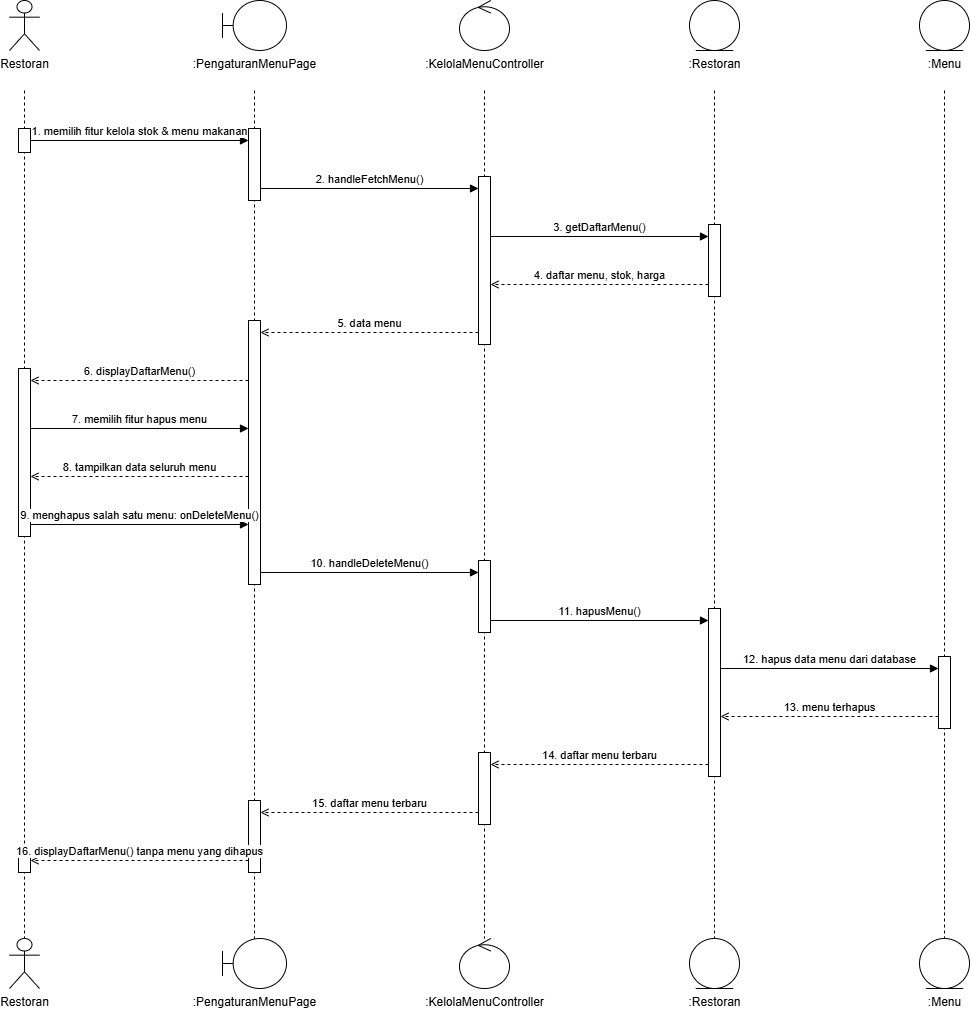

The diagram above was exported from draw.io. Its source (the exported page's mxGraphModel, read from the mxfile embedded in the PNG):
<mxGraphModel dx="2080" dy="1079" grid="1" gridSize="10" guides="1" tooltips="1" connect="1" arrows="1" fold="1" page="1" pageScale="1" pageWidth="1200" pageHeight="1068" math="0" shadow="0">
  <root>
    <mxCell id="0" />
    <mxCell id="1" parent="0" />
    <mxCell id="tp9-3" edge="1" parent="1" style="endArrow=none;dashed=1;html=1;strokeColor=#000000;" value="">
      <mxGeometry relative="1" as="geometry">
        <mxPoint x="120" y="110" as="sourcePoint" />
        <mxPoint x="120" y="958" as="targetPoint" />
      </mxGeometry>
    </mxCell>
    <mxCell id="tp9-4" edge="1" parent="1" style="endArrow=none;dashed=1;html=1;strokeColor=#000000;" value="">
      <mxGeometry relative="1" as="geometry">
        <mxPoint x="350" y="110" as="sourcePoint" />
        <mxPoint x="350" y="958" as="targetPoint" />
      </mxGeometry>
    </mxCell>
    <mxCell id="tp9-5" edge="1" parent="1" style="endArrow=none;dashed=1;html=1;strokeColor=#000000;" value="">
      <mxGeometry relative="1" as="geometry">
        <mxPoint x="580" y="110" as="sourcePoint" />
        <mxPoint x="580" y="958" as="targetPoint" />
      </mxGeometry>
    </mxCell>
    <mxCell id="tp9-6" edge="1" parent="1" style="endArrow=none;dashed=1;html=1;strokeColor=#000000;" value="">
      <mxGeometry relative="1" as="geometry">
        <mxPoint x="810" y="110" as="sourcePoint" />
        <mxPoint x="810" y="958" as="targetPoint" />
      </mxGeometry>
    </mxCell>
    <mxCell id="tp9-7" edge="1" parent="1" style="endArrow=none;dashed=1;html=1;strokeColor=#000000;" value="">
      <mxGeometry relative="1" as="geometry">
        <mxPoint x="1040" y="110" as="sourcePoint" />
        <mxPoint x="1040" y="958" as="targetPoint" />
      </mxGeometry>
    </mxCell>
    <mxCell id="tp9-8" parent="1" style="html=1;points=[];perimeter=orthogonalPerimeter;fillColor=#ffffff;strokeColor=#000000;" value="" vertex="1">
      <mxGeometry height="24" width="12" x="114" y="148" as="geometry" />
    </mxCell>
    <mxCell id="tp9-9" parent="1" style="html=1;points=[];perimeter=orthogonalPerimeter;fillColor=#ffffff;strokeColor=#000000;" value="" vertex="1">
      <mxGeometry height="168" width="12" x="114" y="388" as="geometry" />
    </mxCell>
    <mxCell id="tp9-10" parent="1" style="html=1;points=[];perimeter=orthogonalPerimeter;fillColor=#ffffff;strokeColor=#000000;" value="" vertex="1">
      <mxGeometry height="24" width="12" x="114" y="868" as="geometry" />
    </mxCell>
    <mxCell id="tp9-11" parent="1" style="html=1;points=[];perimeter=orthogonalPerimeter;fillColor=#ffffff;strokeColor=#000000;" value="" vertex="1">
      <mxGeometry height="72" width="12" x="344" y="148" as="geometry" />
    </mxCell>
    <mxCell id="tp9-12" parent="1" style="html=1;points=[];perimeter=orthogonalPerimeter;fillColor=#ffffff;strokeColor=#000000;" value="" vertex="1">
      <mxGeometry height="264" width="12" x="344" y="340" as="geometry" />
    </mxCell>
    <mxCell id="tp9-13" parent="1" style="html=1;points=[];perimeter=orthogonalPerimeter;fillColor=#ffffff;strokeColor=#000000;" value="" vertex="1">
      <mxGeometry height="72" width="12" x="344" y="820" as="geometry" />
    </mxCell>
    <mxCell id="tp9-14" parent="1" style="html=1;points=[];perimeter=orthogonalPerimeter;fillColor=#ffffff;strokeColor=#000000;" value="" vertex="1">
      <mxGeometry height="168" width="12" x="574" y="196" as="geometry" />
    </mxCell>
    <mxCell id="tp9-15" parent="1" style="html=1;points=[];perimeter=orthogonalPerimeter;fillColor=#ffffff;strokeColor=#000000;" value="" vertex="1">
      <mxGeometry height="72" width="12" x="574" y="580" as="geometry" />
    </mxCell>
    <mxCell id="tp9-16" parent="1" style="html=1;points=[];perimeter=orthogonalPerimeter;fillColor=#ffffff;strokeColor=#000000;" value="" vertex="1">
      <mxGeometry height="72" width="12" x="574" y="772" as="geometry" />
    </mxCell>
    <mxCell id="tp9-17" parent="1" style="html=1;points=[];perimeter=orthogonalPerimeter;fillColor=#ffffff;strokeColor=#000000;" value="" vertex="1">
      <mxGeometry height="72" width="12" x="804" y="244" as="geometry" />
    </mxCell>
    <mxCell id="tp9-18" parent="1" style="html=1;points=[];perimeter=orthogonalPerimeter;fillColor=#ffffff;strokeColor=#000000;" value="" vertex="1">
      <mxGeometry height="168" width="12" x="804" y="628" as="geometry" />
    </mxCell>
    <mxCell id="tp9-19" parent="1" style="html=1;points=[];perimeter=orthogonalPerimeter;fillColor=#ffffff;strokeColor=#000000;" value="" vertex="1">
      <mxGeometry height="72" width="12" x="1034" y="676" as="geometry" />
    </mxCell>
    <mxCell id="tp9-20" edge="1" parent="1" style="html=1;verticalAlign=bottom;align=center;endArrow=block;endFill=1;labelBackgroundColor=#ffffff;" value="1. memilih fitur kelola stok &amp; menu makanan">
      <mxGeometry relative="1" as="geometry">
        <mxPoint x="126" y="160" as="sourcePoint" />
        <mxPoint x="344" y="160" as="targetPoint" />
      </mxGeometry>
    </mxCell>
    <mxCell id="tp9-21" edge="1" parent="1" style="html=1;verticalAlign=bottom;align=center;endArrow=block;endFill=1;labelBackgroundColor=#ffffff;" value="2. handleFetchMenu()">
      <mxGeometry relative="1" as="geometry">
        <mxPoint x="356" y="208" as="sourcePoint" />
        <mxPoint x="574" y="208" as="targetPoint" />
      </mxGeometry>
    </mxCell>
    <mxCell id="tp9-22" edge="1" parent="1" style="html=1;verticalAlign=bottom;align=center;endArrow=block;endFill=1;labelBackgroundColor=#ffffff;" value="3. getDaftarMenu()">
      <mxGeometry relative="1" as="geometry">
        <mxPoint x="586" y="256" as="sourcePoint" />
        <mxPoint x="804" y="256" as="targetPoint" />
      </mxGeometry>
    </mxCell>
    <mxCell id="tp9-23" edge="1" parent="1" style="html=1;verticalAlign=bottom;align=center;dashed=1;endArrow=open;endFill=0;labelBackgroundColor=#ffffff;" value="4. daftar menu, stok, harga">
      <mxGeometry relative="1" as="geometry">
        <mxPoint x="804" y="304" as="sourcePoint" />
        <mxPoint x="586" y="304" as="targetPoint" />
      </mxGeometry>
    </mxCell>
    <mxCell id="tp9-24" edge="1" parent="1" style="html=1;verticalAlign=bottom;align=center;dashed=1;endArrow=open;endFill=0;labelBackgroundColor=#ffffff;" value="5. data menu">
      <mxGeometry relative="1" as="geometry">
        <mxPoint x="574" y="352" as="sourcePoint" />
        <mxPoint x="356" y="352" as="targetPoint" />
      </mxGeometry>
    </mxCell>
    <mxCell id="tp9-25" edge="1" parent="1" style="html=1;verticalAlign=bottom;align=center;dashed=1;endArrow=open;endFill=0;labelBackgroundColor=#ffffff;" value="6. displayDaftarMenu()">
      <mxGeometry relative="1" as="geometry">
        <mxPoint x="344" y="400" as="sourcePoint" />
        <mxPoint x="126" y="400" as="targetPoint" />
      </mxGeometry>
    </mxCell>
    <mxCell id="tp9-26" edge="1" parent="1" style="html=1;verticalAlign=bottom;align=center;endArrow=block;endFill=1;labelBackgroundColor=#ffffff;" value="7. memilih fitur hapus menu">
      <mxGeometry relative="1" as="geometry">
        <mxPoint x="126" y="448" as="sourcePoint" />
        <mxPoint x="344" y="448" as="targetPoint" />
      </mxGeometry>
    </mxCell>
    <mxCell id="tp9-27" edge="1" parent="1" style="html=1;verticalAlign=bottom;align=center;dashed=1;endArrow=open;endFill=0;labelBackgroundColor=#ffffff;" value="8. tampilkan data seluruh menu">
      <mxGeometry relative="1" as="geometry">
        <mxPoint x="344" y="496" as="sourcePoint" />
        <mxPoint x="126" y="496" as="targetPoint" />
      </mxGeometry>
    </mxCell>
    <mxCell id="tp9-28" edge="1" parent="1" style="html=1;verticalAlign=bottom;align=center;endArrow=block;endFill=1;labelBackgroundColor=#ffffff;" value="9. menghapus salah satu menu: onDeleteMenu()">
      <mxGeometry relative="1" as="geometry">
        <mxPoint x="126" y="544" as="sourcePoint" />
        <mxPoint x="344" y="544" as="targetPoint" />
      </mxGeometry>
    </mxCell>
    <mxCell id="tp9-29" edge="1" parent="1" style="html=1;verticalAlign=bottom;align=center;endArrow=block;endFill=1;labelBackgroundColor=#ffffff;" value="10. handleDeleteMenu()">
      <mxGeometry relative="1" as="geometry">
        <mxPoint x="356" y="592" as="sourcePoint" />
        <mxPoint x="574" y="592" as="targetPoint" />
      </mxGeometry>
    </mxCell>
    <mxCell id="tp9-30" edge="1" parent="1" style="html=1;verticalAlign=bottom;align=center;endArrow=block;endFill=1;labelBackgroundColor=#ffffff;" value="11. hapusMenu()">
      <mxGeometry relative="1" as="geometry">
        <mxPoint x="586" y="640" as="sourcePoint" />
        <mxPoint x="804" y="640" as="targetPoint" />
      </mxGeometry>
    </mxCell>
    <mxCell id="tp9-31" edge="1" parent="1" style="html=1;verticalAlign=bottom;align=center;endArrow=block;endFill=1;labelBackgroundColor=#ffffff;" value="12. hapus data menu dari database">
      <mxGeometry relative="1" as="geometry">
        <mxPoint x="816" y="688" as="sourcePoint" />
        <mxPoint x="1034" y="688" as="targetPoint" />
      </mxGeometry>
    </mxCell>
    <mxCell id="tp9-32" edge="1" parent="1" style="html=1;verticalAlign=bottom;align=center;dashed=1;endArrow=open;endFill=0;labelBackgroundColor=#ffffff;" value="13. menu terhapus">
      <mxGeometry relative="1" as="geometry">
        <mxPoint x="1034" y="736" as="sourcePoint" />
        <mxPoint x="816" y="736" as="targetPoint" />
      </mxGeometry>
    </mxCell>
    <mxCell id="tp9-33" edge="1" parent="1" style="html=1;verticalAlign=bottom;align=center;dashed=1;endArrow=open;endFill=0;labelBackgroundColor=#ffffff;" value="14. daftar menu terbaru">
      <mxGeometry relative="1" as="geometry">
        <mxPoint x="804" y="784" as="sourcePoint" />
        <mxPoint x="586" y="784" as="targetPoint" />
      </mxGeometry>
    </mxCell>
    <mxCell id="tp9-34" edge="1" parent="1" style="html=1;verticalAlign=bottom;align=center;dashed=1;endArrow=open;endFill=0;labelBackgroundColor=#ffffff;" value="15. daftar menu terbaru">
      <mxGeometry relative="1" as="geometry">
        <mxPoint x="574" y="832" as="sourcePoint" />
        <mxPoint x="356" y="832" as="targetPoint" />
      </mxGeometry>
    </mxCell>
    <mxCell id="tp9-35" edge="1" parent="1" style="html=1;verticalAlign=bottom;align=center;dashed=1;endArrow=open;endFill=0;labelBackgroundColor=#ffffff;" value="16. displayDaftarMenu() tanpa menu yang dihapus">
      <mxGeometry relative="1" as="geometry">
        <mxPoint x="344" y="880" as="sourcePoint" />
        <mxPoint x="126" y="880" as="targetPoint" />
      </mxGeometry>
    </mxCell>
    <mxCell id="tp9-36" parent="1" style="shape=umlActor;verticalLabelPosition=bottom;verticalAlign=top;html=1;whiteSpace=nowrap;fillColor=#ffffff;strokeColor=#000000;outlineConnect=0;" value="Restoran" vertex="1">
      <mxGeometry height="50" width="30" x="105" y="20" as="geometry" />
    </mxCell>
    <mxCell id="tp9-37" parent="1" style="shape=umlBoundary;verticalLabelPosition=bottom;verticalAlign=top;html=1;whiteSpace=nowrap;fillColor=#ffffff;strokeColor=#000000;outlineConnect=0;" value=":PengaturanMenuPage" vertex="1">
      <mxGeometry height="50" width="64" x="318" y="20" as="geometry" />
    </mxCell>
    <mxCell id="tp9-38" parent="1" style="shape=umlControl;verticalLabelPosition=bottom;verticalAlign=top;html=1;whiteSpace=nowrap;fillColor=#ffffff;strokeColor=#000000;outlineConnect=0;" value=":KelolaMenuController" vertex="1">
      <mxGeometry height="50" width="50" x="555" y="20" as="geometry" />
    </mxCell>
    <mxCell id="tp9-39" parent="1" style="shape=umlEntity;verticalLabelPosition=bottom;verticalAlign=top;html=1;whiteSpace=nowrap;fillColor=#ffffff;strokeColor=#000000;outlineConnect=0;" value=":Restoran" vertex="1">
      <mxGeometry height="50" width="50" x="785" y="20" as="geometry" />
    </mxCell>
    <mxCell id="tp9-40" parent="1" style="shape=umlEntity;verticalLabelPosition=bottom;verticalAlign=top;html=1;whiteSpace=nowrap;fillColor=#ffffff;strokeColor=#000000;outlineConnect=0;" value=":Menu" vertex="1">
      <mxGeometry height="50" width="50" x="1015" y="20" as="geometry" />
    </mxCell>
    <mxCell id="tp9-41" parent="1" style="shape=umlActor;verticalLabelPosition=bottom;verticalAlign=top;html=1;whiteSpace=nowrap;fillColor=#ffffff;strokeColor=#000000;outlineConnect=0;" value="Restoran" vertex="1">
      <mxGeometry height="50" width="30" x="105" y="958" as="geometry" />
    </mxCell>
    <mxCell id="tp9-42" parent="1" style="shape=umlBoundary;verticalLabelPosition=bottom;verticalAlign=top;html=1;whiteSpace=nowrap;fillColor=#ffffff;strokeColor=#000000;outlineConnect=0;" value=":PengaturanMenuPage" vertex="1">
      <mxGeometry height="50" width="64" x="318" y="958" as="geometry" />
    </mxCell>
    <mxCell id="tp9-43" parent="1" style="shape=umlControl;verticalLabelPosition=bottom;verticalAlign=top;html=1;whiteSpace=nowrap;fillColor=#ffffff;strokeColor=#000000;outlineConnect=0;" value=":KelolaMenuController" vertex="1">
      <mxGeometry height="50" width="50" x="555" y="958" as="geometry" />
    </mxCell>
    <mxCell id="tp9-44" parent="1" style="shape=umlEntity;verticalLabelPosition=bottom;verticalAlign=top;html=1;whiteSpace=nowrap;fillColor=#ffffff;strokeColor=#000000;outlineConnect=0;" value=":Restoran" vertex="1">
      <mxGeometry height="50" width="50" x="785" y="958" as="geometry" />
    </mxCell>
    <mxCell id="tp9-45" parent="1" style="shape=umlEntity;verticalLabelPosition=bottom;verticalAlign=top;html=1;whiteSpace=nowrap;fillColor=#ffffff;strokeColor=#000000;outlineConnect=0;" value=":Menu" vertex="1">
      <mxGeometry height="50" width="50" x="1015" y="958" as="geometry" />
    </mxCell>
  </root>
</mxGraphModel>